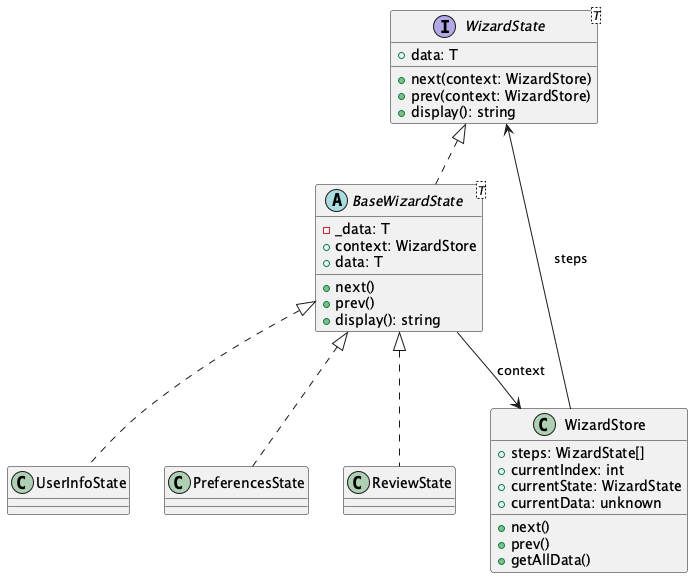

The diagram above was rendered by PlantUML. Its source (embedded in the PNG):
@startuml Wizard
interface WizardState<T> {
  +data: T
  +next(context: WizardStore)
  +prev(context: WizardStore)
  +display(): string
}

abstract class BaseWizardState<T> {
  -_data: T
  +context: WizardStore
  +data: T
  +next()
  +prev()
  +display(): string
}

BaseWizardState <|.. UserInfoState
BaseWizardState <|.. PreferencesState
BaseWizardState <|.. ReviewState

WizardState <|.. BaseWizardState

class UserInfoState
class PreferencesState
class ReviewState

class WizardStore {
  +steps: WizardState[]
  +currentIndex: int
  +currentState: WizardState
  +currentData: unknown
  +next()
  +prev()
  +getAllData()
}

BaseWizardState --> WizardStore : context
WizardStore --> WizardState : steps
@enduml